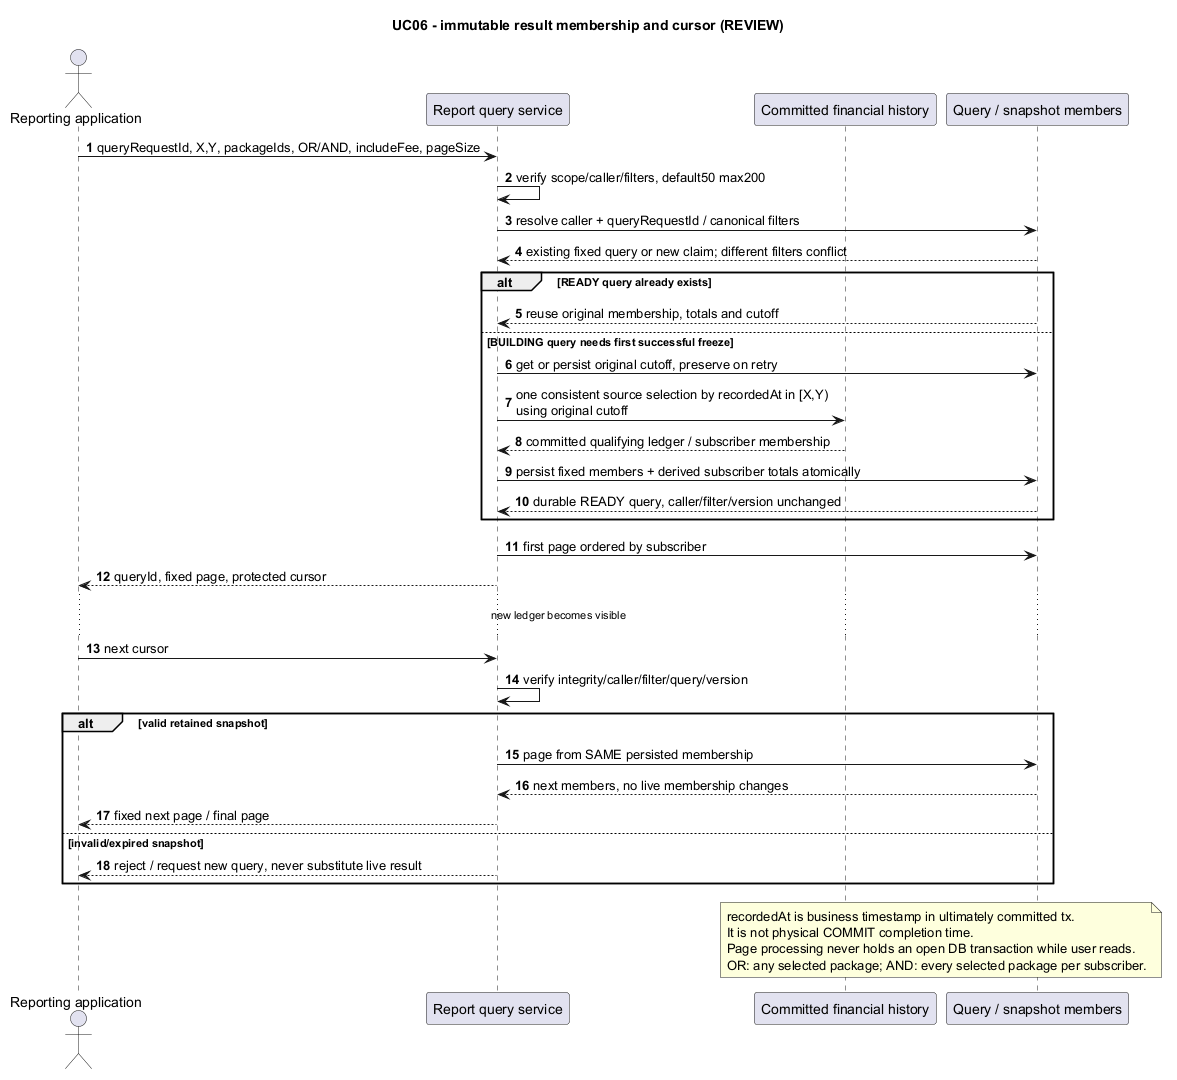

The diagram above was rendered by PlantUML. Its source (embedded in the PNG):
@startuml
title UC06 - immutable result membership and cursor (REVIEW)
autonumber
actor "Reporting application" as C
participant "Report query service" as S
participant "Committed financial history" as L
participant "Query / snapshot members" as Q
C -> S : queryRequestId, X,Y, packageIds, OR/AND, includeFee, pageSize
S -> S : verify scope/caller/filters, default50 max200
S -> Q : resolve caller + queryRequestId / canonical filters
Q --> S : existing fixed query or new claim; different filters conflict
alt READY query already exists
 Q --> S : reuse original membership, totals and cutoff
else BUILDING query needs first successful freeze
 S -> Q : get or persist original cutoff, preserve on retry
 S -> L : one consistent source selection by recordedAt in [X,Y)\nusing original cutoff
 L --> S : committed qualifying ledger / subscriber membership
 S -> Q : persist fixed members + derived subscriber totals atomically
 Q --> S : durable READY query, caller/filter/version unchanged
end
S -> Q : first page ordered by subscriber
S --> C : queryId, fixed page, protected cursor
... new ledger becomes visible ...
C -> S : next cursor
S -> S : verify integrity/caller/filter/query/version
alt valid retained snapshot
 S -> Q : page from SAME persisted membership
 Q --> S : next members, no live membership changes
 S --> C : fixed next page / final page
else invalid/expired snapshot
 S --> C : reject / request new query, never substitute live result
end
note over L,Q
 recordedAt is business timestamp in ultimately committed tx.
 It is not physical COMMIT completion time.
 Page processing never holds an open DB transaction while user reads.
 OR: any selected package; AND: every selected package per subscriber.
end note
@enduml